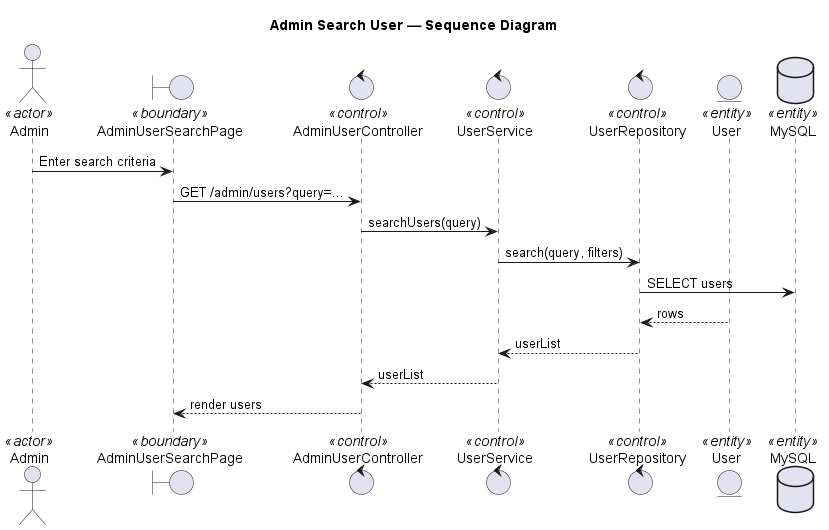

The diagram above was rendered by PlantUML. Its source (embedded in the PNG):
@startuml admin search user
title Admin Search User — Sequence Diagram

actor Admin <<actor>>
boundary "AdminUserSearchPage" as UI <<boundary>>
control "AdminUserController" as Controller <<control>>
control "UserService" as Service <<control>>
control "UserRepository" as Repository <<control>>
entity "User" as UserModel <<entity>>
database "MySQL" as DB <<entity>>

Admin -> UI: Enter search criteria
UI -> Controller: GET /admin/users?query=...
Controller -> Service: searchUsers(query)
Service -> Repository: search(query, filters)
Repository -> DB: SELECT users
UserModel --> Repository: rows
Repository --> Service: userList
Service --> Controller: userList
Controller --> UI: render users

@enduml